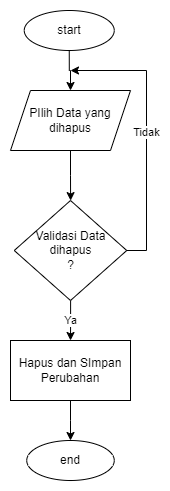

The diagram above was exported from draw.io. Its source (the exported page's mxGraphModel, read from the mxfile embedded in the PNG):
<mxGraphModel dx="1098" dy="828" grid="1" gridSize="10" guides="1" tooltips="1" connect="1" arrows="1" fold="1" page="1" pageScale="1" pageWidth="850" pageHeight="1100" math="0" shadow="0">
  <root>
    <mxCell id="0" />
    <mxCell id="1" parent="0" />
    <mxCell id="Vp7MOqGNCMfIOp8xSx-s-17" style="edgeStyle=orthogonalEdgeStyle;rounded=0;orthogonalLoop=1;jettySize=auto;html=1;" edge="1" parent="1" source="Vp7MOqGNCMfIOp8xSx-s-1" target="Vp7MOqGNCMfIOp8xSx-s-18">
      <mxGeometry relative="1" as="geometry">
        <mxPoint x="235" y="210" as="targetPoint" />
      </mxGeometry>
    </mxCell>
    <mxCell id="Vp7MOqGNCMfIOp8xSx-s-1" value="start" style="ellipse;whiteSpace=wrap;html=1;" vertex="1" parent="1">
      <mxGeometry x="188.75" y="100" width="90" height="40" as="geometry" />
    </mxCell>
    <mxCell id="Vp7MOqGNCMfIOp8xSx-s-19" style="edgeStyle=orthogonalEdgeStyle;rounded=0;orthogonalLoop=1;jettySize=auto;html=1;" edge="1" parent="1" source="Vp7MOqGNCMfIOp8xSx-s-18" target="Vp7MOqGNCMfIOp8xSx-s-20">
      <mxGeometry relative="1" as="geometry">
        <mxPoint x="235" y="300" as="targetPoint" />
      </mxGeometry>
    </mxCell>
    <mxCell id="Vp7MOqGNCMfIOp8xSx-s-18" value="PIlih Data yang dihapus" style="shape=parallelogram;perimeter=parallelogramPerimeter;whiteSpace=wrap;html=1;fixedSize=1;" vertex="1" parent="1">
      <mxGeometry x="175" y="180" width="120" height="60" as="geometry" />
    </mxCell>
    <mxCell id="Vp7MOqGNCMfIOp8xSx-s-21" value="Ya" style="edgeStyle=orthogonalEdgeStyle;rounded=0;orthogonalLoop=1;jettySize=auto;html=1;" edge="1" parent="1" source="Vp7MOqGNCMfIOp8xSx-s-20" target="Vp7MOqGNCMfIOp8xSx-s-22">
      <mxGeometry relative="1" as="geometry">
        <mxPoint x="235" y="450" as="targetPoint" />
      </mxGeometry>
    </mxCell>
    <mxCell id="Vp7MOqGNCMfIOp8xSx-s-25" value="Tidak" style="edgeStyle=orthogonalEdgeStyle;rounded=0;orthogonalLoop=1;jettySize=auto;html=1;exitX=1;exitY=0.5;exitDx=0;exitDy=0;" edge="1" parent="1" source="Vp7MOqGNCMfIOp8xSx-s-20">
      <mxGeometry relative="1" as="geometry">
        <mxPoint x="235" y="160" as="targetPoint" />
        <Array as="points">
          <mxPoint x="311" y="340" />
          <mxPoint x="311" y="160" />
        </Array>
      </mxGeometry>
    </mxCell>
    <mxCell id="Vp7MOqGNCMfIOp8xSx-s-20" value="Validasi Data dihapus&lt;br&gt;?" style="rhombus;whiteSpace=wrap;html=1;" vertex="1" parent="1">
      <mxGeometry x="178.75" y="290" width="112.5" height="100" as="geometry" />
    </mxCell>
    <mxCell id="Vp7MOqGNCMfIOp8xSx-s-23" style="edgeStyle=orthogonalEdgeStyle;rounded=0;orthogonalLoop=1;jettySize=auto;html=1;" edge="1" parent="1" source="Vp7MOqGNCMfIOp8xSx-s-22" target="Vp7MOqGNCMfIOp8xSx-s-24">
      <mxGeometry relative="1" as="geometry">
        <mxPoint x="235" y="530" as="targetPoint" />
      </mxGeometry>
    </mxCell>
    <mxCell id="Vp7MOqGNCMfIOp8xSx-s-22" value="Hapus dan SImpan Perubahan" style="rounded=0;whiteSpace=wrap;html=1;" vertex="1" parent="1">
      <mxGeometry x="175" y="430" width="120" height="60" as="geometry" />
    </mxCell>
    <mxCell id="Vp7MOqGNCMfIOp8xSx-s-24" value="end" style="ellipse;whiteSpace=wrap;html=1;" vertex="1" parent="1">
      <mxGeometry x="191.25" y="530" width="87.5" height="40" as="geometry" />
    </mxCell>
  </root>
</mxGraphModel>